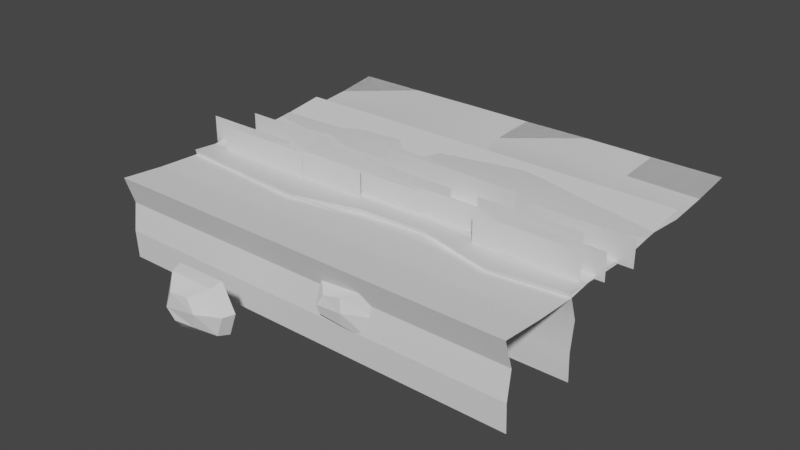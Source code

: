 # Source: Overworld.blend  (saved by Blender 3.4.6; exported with 4.5.12 LTS)
import bpy
from mathutils import Matrix  # noqa: F401  (used for matrix-valued properties, if any)

bpy.ops.wm.read_factory_settings(use_empty=True)
scene = bpy.context.scene
scene.name = 'Scene'

# ---- collections
col_collection = bpy.data.collections.new('Collection'); scene.collection.children.link(col_collection)

# ---- materials (node trees are filled in below, after node groups)
mat_ground = bpy.data.materials.new('Ground')
mat_ground.alpha_threshold = 0.0
mat_ground.use_transparent_shadow = False
mat_ground.roughness = 0.5
mat_ground.line_color = (0.0, 0.0, 0.0, 1.0)
mat_gras = bpy.data.materials.new('Gras')
mat_gras.use_transparent_shadow = False
mat_ground_001 = bpy.data.materials.new('Ground.001')
mat_ground_001.alpha_threshold = 0.0
mat_ground_001.use_transparent_shadow = False
mat_ground_001.roughness = 0.5
mat_ground_001.line_color = (0.0, 0.0, 0.0, 1.0)
mat_gras_001 = bpy.data.materials.new('Gras.001')
mat_gras_001.use_transparent_shadow = False

# ---- node groups
ng_auto_smooth = bpy.data.node_groups.new('Auto Smooth', 'GeometryNodeTree')
_s = ng_auto_smooth.interface.new_socket(name='Geometry', in_out='OUTPUT', socket_type='NodeSocketGeometry')
_s = ng_auto_smooth.interface.new_socket(name='Geometry', in_out='INPUT', socket_type='NodeSocketGeometry')
_s = ng_auto_smooth.interface.new_socket(name='Angle', in_out='INPUT', socket_type='NodeSocketFloat')
_s.subtype = 'ANGLE'
_s.min_value = 0.0
_s.max_value = 3.142
ng_auto_smooth.is_modifier = True
_N = ng_auto_smooth.nodes; _L = ng_auto_smooth.links
n0 = _N.new('NodeGroupOutput'); n0.name = 'Group Output'; n0.location = (480, -100)
n1 = _N.new('NodeGroupInput'); n1.name = 'Group Input'; n1.location = (-420, -300)
n2 = _N.new('NodeGroupInput'); n2.name = 'Group Input.001'; n2.location = (-60, -100)
n3 = _N.new('GeometryNodeSetShadeSmooth'); n3.name = 'Set Shade Smooth'; n3.location = (120, -100)
n3.domain = 'EDGE'
n4 = _N.new('GeometryNodeSetShadeSmooth'); n4.name = 'Set Shade Smooth.001'; n4.location = (300, -100)
n5 = _N.new('GeometryNodeInputMeshEdgeAngle'); n5.name = 'Edge Angle'; n5.location = (-420, -220)
n6 = _N.new('GeometryNodeInputEdgeSmooth'); n6.name = 'Is Edge Smooth'; n6.location = (-60, -160)
n7 = _N.new('GeometryNodeInputShadeSmooth'); n7.name = 'Is Face Smooth'; n7.location = (-240, -340)
n8 = _N.new('FunctionNodeBooleanMath'); n8.name = 'Boolean Math'; n8.location = (-60, -220)
n9 = _N.new('FunctionNodeCompare'); n9.name = 'Compare'; n9.location = (-240, -180)
n9.operation = 'LESS_EQUAL'
_L.new(n5.outputs[0], n9.inputs[0])
_L.new(n4.outputs[0], n0.inputs[0])
_L.new(n1.outputs[1], n9.inputs[1])
_L.new(n9.outputs[0], n8.inputs[0])
_L.new(n7.outputs[0], n8.inputs[1])
_L.new(n2.outputs[0], n3.inputs[0])
_L.new(n6.outputs[0], n3.inputs[1])
_L.new(n3.outputs[0], n4.inputs[0])
_L.new(n8.outputs[0], n3.inputs[2])
n0.is_active_output = True

# ---- material node trees
mat_ground.use_nodes = True; mat_ground.node_tree.nodes.clear()
_N = mat_ground.node_tree.nodes; _L = mat_ground.node_tree.links
n0 = _N.new('ShaderNodeOutputMaterial'); n0.name = 'Material Output'; n0.location = (300, 300)
n1 = _N.new('ShaderNodeBsdfPrincipled'); n1.name = 'Principled BSDF'; n1.location = (10, 300)
n1.distribution = 'GGX'
n1.subsurface_method = 'RANDOM_WALK_SKIN'
n1.inputs[3].default_value = 1.45
n1.inputs[27].default_value = (0.0, 0.0, 0.0, 1.0)
n1.inputs[28].default_value = 1.0
_L.new(n1.outputs[0], n0.inputs[0])
n0.is_active_output = True
mat_gras.use_nodes = True; mat_gras.node_tree.nodes.clear()
_N = mat_gras.node_tree.nodes; _L = mat_gras.node_tree.links
n0 = _N.new('ShaderNodeBsdfPrincipled'); n0.name = 'Principled BSDF'; n0.location = (10, 300)
n0.distribution = 'GGX'
n0.subsurface_method = 'RANDOM_WALK_SKIN'
n0.inputs[3].default_value = 1.45
n0.inputs[27].default_value = (0.0, 0.0, 0.0, 1.0)
n0.inputs[28].default_value = 1.0
n1 = _N.new('ShaderNodeOutputMaterial'); n1.name = 'Material Output'; n1.location = (300, 300)
_L.new(n0.outputs[0], n1.inputs[0])
n1.is_active_output = True
mat_ground_001.use_nodes = True; mat_ground_001.node_tree.nodes.clear()
_N = mat_ground_001.node_tree.nodes; _L = mat_ground_001.node_tree.links
n0 = _N.new('ShaderNodeOutputMaterial'); n0.name = 'Material Output'; n0.location = (300, 300)
n1 = _N.new('ShaderNodeBsdfPrincipled'); n1.name = 'Principled BSDF'; n1.location = (10, 300)
n1.distribution = 'GGX'
n1.subsurface_method = 'RANDOM_WALK_SKIN'
n1.inputs[3].default_value = 1.45
n1.inputs[27].default_value = (0.0, 0.0, 0.0, 1.0)
n1.inputs[28].default_value = 1.0
_L.new(n1.outputs[0], n0.inputs[0])
n0.is_active_output = True
mat_gras_001.use_nodes = True; mat_gras_001.node_tree.nodes.clear()
_N = mat_gras_001.node_tree.nodes; _L = mat_gras_001.node_tree.links
n0 = _N.new('ShaderNodeBsdfPrincipled'); n0.name = 'Principled BSDF'; n0.location = (10, 300)
n0.distribution = 'GGX'
n0.subsurface_method = 'RANDOM_WALK_SKIN'
n0.inputs[3].default_value = 1.45
n0.inputs[27].default_value = (0.0, 0.0, 0.0, 1.0)
n0.inputs[28].default_value = 1.0
n1 = _N.new('ShaderNodeOutputMaterial'); n1.name = 'Material Output'; n1.location = (300, 300)
_L.new(n0.outputs[0], n1.inputs[0])
n1.is_active_output = True

# ---- world
world_world = bpy.data.worlds.new('World'); scene.world = world_world
world_world.use_nodes = True; world_world.node_tree.nodes.clear()
_N = world_world.node_tree.nodes; _L = world_world.node_tree.links
n0 = _N.new('ShaderNodeOutputWorld'); n0.name = 'World Output'; n0.location = (300, 300)
n1 = _N.new('ShaderNodeBackground'); n1.name = 'Background'; n1.location = (10, 300)
n1.inputs[0].default_value = (0.05088, 0.05088, 0.05088, 1.0)
_L.new(n1.outputs[0], n0.inputs[0])
n0.is_active_output = True
world_world.color = (0.05088, 0.05088, 0.05088)
world_world.use_sun_shadow = False
world_world.sun_shadow_jitter_overblur = 0.0

# ---- meshes
me_worldbase = bpy.data.meshes.new('WorldBase')
me_worldbase.from_pydata([(-2.5, 0.0, 0.9388), (-2.5, -1.0, 1.0), (-2.5, -0.5, 0.9595), (-2.5, 1.0, 0.9532), (2.5, -0.9367, 0.3333), (2.5, -1.0, 1.0), (2.5, -0.8904, 0.6667), (2.5, 1.0, 0.9532), (-2.5, -0.9199, 0.0), (-2.5, -0.8904, 0.6667), (-2.5, -0.9367, 0.3333), (2.5, -0.9199, 0.0), (-2.5, 0.5, 1.0), (2.5, 0.5, 1.0), (2.5, 0.0, 0.9388), (2.5, -0.5, 0.9595), (-2.5, 2.0, 1.063), (2.5, 2.0, 1.063), (-2.5, 1.5, 0.9957), (2.5, 1.5, 0.9957)], [], [(4, 6, 9, 10), (7, 3, 12, 13), (11, 4, 10, 8), (6, 5, 1, 9), (15, 2, 1, 5), (13, 12, 0, 14), (14, 0, 2, 15), (18, 19, 17, 16), (3, 7, 19, 18)])
_uv = me_worldbase.uv_layers.new(name='UVMap')
_uv.uv.foreach_set('vector', [0.5417, 0.75, 0.5833, 0.75, 0.5833, 1.0, 0.5417, 1.0, 0.625, 0.5, 0.875, 0.5, 0.875, 0.5625, 0.625, 0.5625, 0.5, 0.75, 0.5417, 0.75, 0.5417, 1.0, 0.5, 1.0, 0.5833, 0.75, 0.625, 0.75, 0.625, 1.0, 0.5833, 1.0, 0.625, 0.6875, 0.875, 0.6875, 0.875, 0.75, 0.625, 0.75, 0.625, 0.5625, 0.875, 0.5625, 0.875, 0.625, 0.625, 0.625, 0.625, 0.625, 0.875, 0.625, 0.875, 0.6875, 0.625, 0.6875, 0.875, 0.5, 0.625, 0.5, 0.625, 0.5, 0.875, 0.5, 0.875, 0.5, 0.625, 0.5, 0.625, 0.5, 0.875, 0.5])
me_worldbase.update()
me_world1 = bpy.data.meshes.new('World1')
me_world1.from_pydata([(-2.5, 1.0, 0.9388), (-2.5, 0.0, 1.0), (-2.5, 0.5, 0.9595), (-2.5, 2.0, 0.9532), (2.5, 0.06329, 0.3333), (2.5, 0.0, 1.0), (2.5, 0.1096, 0.6667), (2.5, 2.0, 0.9532), (-2.5, 0.08012, 0.0), (-2.5, 0.1096, 0.6667), (-2.5, 0.06329, 0.3333), (2.5, 0.08012, 0.0), (-2.5, 1.5, 1.0), (2.5, 1.5, 1.0), (2.5, 1.0, 0.9388), (2.5, 0.5, 0.9595), (-1.667, 1.5, 1.005), (-0.877, 1.396, 1.005), (-0.0304, 1.418, 1.003), (0.774, 1.406, 1.0), (1.649, 1.493, 1.0), (-1.667, 2.0, 0.9745), (-0.8606, 1.972, 1.036), (-0.02603, 1.99, 0.9745), (0.7677, 1.974, 0.9532), (1.641, 1.99, 0.9532), (1.649, 0.05837, 0.6667), (0.7784, 0.1841, 0.6667), (-0.001902, 0.1095, 0.6667), (-0.8293, -0.04318, 0.6667), (-1.664, 0.07829, 0.6667), (1.628, -0.1039, 1.0), (0.7568, 0.1039, 1.0), (-0.04118, 0.05963, 1.0), (-0.8661, -0.1367, 1.0), (-1.661, -0.06572, 1.0), (1.667, 0.06315, 0.3333), (0.8138, 0.08982, 0.3333), (0.0, 0.06329, 0.3333), (-0.8319, 0.009727, 0.3333), (-1.667, 0.06326, 0.3333), (1.667, 0.08012, 0.0), (0.8333, 0.08012, 0.0), (0.0, 0.08012, 0.0), (-0.8333, 0.08012, 0.0), (-1.667, 0.08012, 0.0), (-1.667, 1.044, 0.9388), (-0.8745, 1.068, 0.9416), (-0.04132, 1.07, 0.9388), (0.8004, 1.095, 0.9388), (1.651, 1.102, 0.9388), (-1.666, 0.537, 0.9595), (-0.8689, 0.4677, 0.9595), (-0.03827, 0.5706, 0.9595), (0.7982, 0.5748, 0.9595), (1.64, 0.4212, 0.9595), (1.238, 0.2364, 0.9762), (2.446, 0.2364, 0.9762), (1.238, 0.2364, 1.296), (2.446, 0.2364, 1.296), (-0.4906, 0.5801, 0.9564), (0.717, 0.5799, 0.9564), (-0.4906, 0.5801, 1.276), (0.7172, 0.58, 1.276), (-1.448, 0.2889, 0.9748), (-0.2397, 0.2889, 0.9748), (-1.448, 0.2889, 1.295), (-0.2397, 0.2889, 1.295), (-2.29, 0.7541, 0.9512), (-1.082, 0.7541, 0.9512), (-2.29, 0.7541, 1.271), (-1.082, 0.7541, 1.271), (-2.5, 3.0, 1.063), (2.5, 3.0, 1.063), (-1.667, 3.0, 1.063), (-0.8333, 3.0, 1.066), (-0.002122, 2.999, 1.063), (0.8181, 2.994, 1.063), (1.665, 2.999, 1.063), (-0.8333, 2.5, 1.077), (-1.667, 2.5, 1.001), (1.649, 2.493, 0.9957), (0.7855, 2.481, 0.9957), (-0.0172, 2.493, 1.001), (2.5, 2.5, 0.9957), (-2.5, 2.5, 0.9957), (0.364, 0.4086, 0.9564), (1.572, 0.4085, 0.9564), (0.364, 0.4086, 1.276), (1.572, 0.4086, 1.276)], [], [(40, 30, 9, 10), (21, 3, 12, 16), (45, 40, 10, 8), (30, 35, 1, 9), (51, 2, 1, 35), (16, 12, 0, 46), (46, 0, 2, 51), (14, 50, 55, 15), (50, 49, 54, 55), (49, 48, 53, 54), (48, 47, 52, 53), (47, 46, 51, 52), (13, 20, 50, 14), (20, 19, 49, 50), (19, 18, 48, 49), (18, 17, 47, 48), (17, 16, 46, 47), (15, 55, 31, 5), (55, 54, 32, 31), (54, 53, 33, 32), (53, 52, 34, 33), (52, 51, 35, 34), (6, 5, 31, 26), (26, 31, 32, 27), (27, 32, 33, 28), (28, 33, 34, 29), (29, 34, 35, 30), (11, 4, 36, 41), (41, 36, 37, 42), (42, 37, 38, 43), (43, 38, 39, 44), (44, 39, 40, 45), (7, 25, 20, 13), (25, 24, 19, 20), (24, 23, 18, 19), (23, 22, 17, 18), (22, 21, 16, 17), (4, 6, 26, 36), (36, 26, 27, 37), (37, 27, 28, 38), (38, 28, 29, 39), (39, 29, 30, 40), (56, 57, 59, 58), (60, 61, 63, 62), (64, 65, 67, 66), (68, 69, 71, 70), (80, 79, 75, 74), (82, 81, 78, 77), (79, 83, 76, 75), (81, 84, 73, 78), (85, 80, 74, 72), (83, 82, 77, 76), (23, 24, 82, 83), (3, 21, 80, 85), (25, 7, 84, 81), (22, 23, 83, 79), (24, 25, 81, 82), (21, 22, 79, 80), (86, 87, 89, 88)])
me_world1.polygons.foreach_set('use_smooth', [True] * 59)
me_world1.polygons.foreach_set('material_index', [0, 0, 0, 0, 0, 0, 0, 0, 0, 0, 0, 0, 0, 0, 0, 0, 0, 0, 0, 0, 0, 0, 0, 0, 0, 0, 0, 0, 0, 0, 0, 0, 0, 0, 0, 0, 0, 0, 0, 0, 0, 0, 1, 1, 1, 1, 0, 0, 0, 0, 0, 0, 0, 0, 0, 0, 0, 0, 1])
_k = set([(1, 35), (5, 31), (31, 32), (32, 33), (33, 34), (34, 35)])
me_world1.attributes.new('sharp_edge', 'BOOLEAN', 'EDGE').data.foreach_set('value', [ (min(e.vertices), max(e.vertices)) in _k for e in me_world1.edges])
_uv = me_world1.uv_layers.new(name='UVMap')
_uv.uv.foreach_set('vector', [0.1667, 0.1491, 0.1672, 0.3333, 0.0, 0.34, 0.0, 0.15, 0.1667, 0.8406, 0.0, 0.8406, 0.0, 0.7526, 0.1667, 0.7526, 0.1667, 0.0, 0.1667, 0.1491, 0.0, 0.15, 0.0, 0.0, 0.1672, 0.3333, 0.1679, 0.5, 0.0, 0.5, 0.0, 0.34, 0.1668, 0.6012, 0.0, 0.6012, 0.0, 0.5, 0.1679, 0.5, 0.1667, 0.7526, 0.0, 0.7526, 0.0, 0.6893, 0.1667, 0.6893, 0.1667, 0.6893, 0.0, 0.6893, 0.0, 0.6012, 0.1668, 0.6012, 1.0, 0.6893, 0.8301, 0.6893, 0.828, 0.6012, 1.0, 0.6012, 0.8301, 0.6893, 0.6601, 0.6893, 0.6596, 0.6012, 0.828, 0.6012, 0.6601, 0.6893, 0.4917, 0.6893, 0.4923, 0.6012, 0.6596, 0.6012, 0.4917, 0.6893, 0.3251, 0.6893, 0.3262, 0.6012, 0.4923, 0.6012, 0.3251, 0.6893, 0.1667, 0.6893, 0.1668, 0.6012, 0.3262, 0.6012, 1.0, 0.7526, 0.8299, 0.7526, 0.8301, 0.6893, 1.0, 0.6893, 0.8299, 0.7526, 0.6548, 0.7526, 0.6601, 0.6893, 0.8301, 0.6893, 0.6548, 0.7526, 0.4939, 0.7526, 0.4917, 0.6893, 0.6601, 0.6893, 0.4939, 0.7526, 0.3246, 0.7526, 0.3251, 0.6893, 0.4917, 0.6893, 0.3246, 0.7526, 0.1667, 0.7526, 0.1667, 0.6893, 0.3251, 0.6893, 1.0, 0.6012, 0.828, 0.6012, 0.8256, 0.5, 1.0, 0.5, 0.828, 0.6012, 0.6596, 0.6012, 0.6514, 0.5, 0.8256, 0.5, 0.6596, 0.6012, 0.4923, 0.6012, 0.4918, 0.5, 0.6514, 0.5, 0.4923, 0.6012, 0.3262, 0.6012, 0.3268, 0.5, 0.4918, 0.5, 0.3262, 0.6012, 0.1668, 0.6012, 0.1679, 0.5, 0.3268, 0.5, 1.0, 0.34, 1.0, 0.5, 0.8256, 0.5, 0.8298, 0.3333, 0.8298, 0.3333, 0.8256, 0.5, 0.6514, 0.5, 0.6557, 0.3333, 0.6557, 0.3333, 0.6514, 0.5, 0.4918, 0.5, 0.4996, 0.3333, 0.4996, 0.3333, 0.4918, 0.5, 0.3268, 0.5, 0.3341, 0.3333, 0.3341, 0.3333, 0.3268, 0.5, 0.1679, 0.5, 0.1672, 0.3333, 1.0, 0.0, 1.0, 0.15, 0.8333, 0.1491, 0.8333, 0.0, 0.8333, 0.0, 0.8333, 0.1491, 0.6628, 0.1491, 0.6667, 0.0, 0.6667, 0.0, 0.6628, 0.1491, 0.5, 0.1491, 0.5, 0.0, 0.5, 0.0, 0.5, 0.1491, 0.3336, 0.1491, 0.3333, 0.0, 0.3333, 0.0, 0.3336, 0.1491, 0.1667, 0.1491, 0.1667, 0.0, 1.0, 0.8406, 0.8281, 0.8389, 0.8299, 0.7526, 1.0, 0.7526, 0.8281, 0.8389, 0.6535, 0.8364, 0.6548, 0.7526, 0.8299, 0.7526, 0.6535, 0.8364, 0.4948, 0.8389, 0.4939, 0.7526, 0.6548, 0.7526, 0.4948, 0.8389, 0.3279, 0.8362, 0.3246, 0.7526, 0.4939, 0.7526, 0.3279, 0.8362, 0.1667, 0.8406, 0.1667, 0.7526, 0.3246, 0.7526, 1.0, 0.15, 1.0, 0.34, 0.8298, 0.3333, 0.8333, 0.1491, 0.8333, 0.1491, 0.8298, 0.3333, 0.6557, 0.3333, 0.6628, 0.1491, 0.6628, 0.1491, 0.6557, 0.3333, 0.4996, 0.3333, 0.5, 0.1491, 0.5, 0.1491, 0.4996, 0.3333, 0.3341, 0.3333, 0.3336, 0.1491, 0.3336, 0.1491, 0.3341, 0.3333, 0.1672, 0.3333, 0.1667, 0.1491, 0.0, 0.0, 1.0, 0.0, 1.0, 0.9648, 0.0, 0.9648, 0.0, 0.0, 1.0, 0.0, 1.0, 0.9648, 0.0, 0.9648, 0.0, 0.0, 1.0, 0.0, 1.0, 0.9648, 0.0, 0.9648, 0.0, 0.0, 1.0, 0.0, 1.0, 0.9648, 0.0, 0.9648, 0.1667, 0.9203, 0.3333, 0.9203, 0.3333, 1.0, 0.1667, 1.0, 0.6571, 0.9173, 0.8299, 0.9192, 0.8329, 0.9999, 0.6636, 0.999, 0.3333, 0.9203, 0.4966, 0.9192, 0.4996, 0.9999, 0.3333, 1.0, 0.8299, 0.9192, 1.0, 0.9203, 1.0, 1.0, 0.8329, 0.9999, 0.0, 0.9203, 0.1667, 0.9203, 0.1667, 1.0, 0.0, 1.0, 0.4966, 0.9192, 0.6571, 0.9173, 0.6636, 0.999, 0.4996, 0.9999, 0.4948, 0.8389, 0.6535, 0.8364, 0.6571, 0.9173, 0.4966, 0.9192, 0.0, 0.8406, 0.1667, 0.8406, 0.1667, 0.9203, 0.0, 0.9203, 0.8281, 0.8389, 1.0, 0.8406, 1.0, 0.9203, 0.8299, 0.9192, 0.3279, 0.8362, 0.4948, 0.8389, 0.4966, 0.9192, 0.3333, 0.9203, 0.6535, 0.8364, 0.8281, 0.8389, 0.8299, 0.9192, 0.6571, 0.9173, 0.1667, 0.8406, 0.3279, 0.8362, 0.3333, 0.9203, 0.1667, 0.9203, 0.0, 0.0, 1.0, 0.0, 1.0, 0.9648, 0.0, 0.9648])
me_world1.materials.append(mat_ground)
me_world1.materials.append(mat_gras)
me_world1.update()
me_rock1 = bpy.data.meshes.new('Rock1')
me_rock1.from_pydata([(-0.3077, 0.002673, -0.2473), (-0.2853, 0.002673, 0.2212), (0.3563, 0.002673, -0.281), (0.343, 0.002673, 0.3037), (-0.1979, -0.133, -0.109), (-0.15, -0.1305, 0.1119), (0.06268, -0.1282, 0.1594), (0.03552, -0.1177, -0.1442), (-0.2229, -0.1528, -0.009166), (0.08537, -0.1467, 0.00636), (-0.3282, 0.002673, -0.01306), (0.4156, 0.002673, 0.008753), (-0.3379, 0.1322, -0.2691), (-0.3135, 0.1322, 0.2409), (0.3851, 0.1322, -0.3058), (0.3706, 0.1322, 0.3308), (-0.3602, 0.1322, -0.01411), (0.4496, 0.1322, 0.009643)], [], [(9, 6, 5, 8), (8, 5, 1, 10), (9, 7, 2, 11), (7, 4, 0, 2), (5, 6, 3, 1), (6, 9, 11, 3), (4, 8, 10, 0), (7, 9, 8, 4), (1, 3, 15, 13), (11, 2, 14, 17), (0, 10, 16, 12), (2, 0, 12, 14), (3, 11, 17, 15), (10, 1, 13, 16)])
_uv = me_rock1.uv_layers.new(name='UVMap')
_uv.uv.foreach_set('vector', [0.5001, 0.7626, 0.6093, 0.7627, 0.6018, 0.9872, 0.5, 0.9874, 0.5, 0.9874, 0.6018, 0.9872, 0.625, 1.0, 0.5, 1.0, 0.5001, 0.7626, 0.391, 0.7624, 0.375, 0.75, 0.5, 0.75, 0.391, 0.7624, 0.3983, 0.9877, 0.375, 1.0, 0.375, 0.75, 0.6018, 0.9872, 0.6093, 0.7627, 0.625, 0.75, 0.625, 1.0, 0.6093, 0.7627, 0.5001, 0.7626, 0.5, 0.75, 0.625, 0.75, 0.3983, 0.9877, 0.5, 0.9874, 0.5, 1.0, 0.375, 1.0, 0.391, 0.7624, 0.5001, 0.7626, 0.5, 0.9874, 0.3983, 0.9877, 0.625, 1.0, 0.625, 0.75, 0.625, 0.75, 0.625, 1.0, 0.5, 0.75, 0.375, 0.75, 0.375, 0.75, 0.5, 0.75, 0.375, 1.0, 0.5, 1.0, 0.5, 1.0, 0.375, 1.0, 0.375, 0.75, 0.375, 1.0, 0.375, 1.0, 0.375, 0.75, 0.625, 0.75, 0.5, 0.75, 0.5, 0.75, 0.625, 0.75, 0.5, 1.0, 0.625, 1.0, 0.625, 1.0, 0.5, 1.0])
me_rock1.update()
me_rock2 = bpy.data.meshes.new('Rock2')
me_rock2.from_pydata([(-0.2082, 0.002673, -0.3317), (-0.2786, 0.002673, 0.2771), (0.3151, 0.002673, -0.2275), (0.2625, 0.002673, 0.2788), (-0.1219, -0.1449, -0.1549), (-0.1437, -0.1524, 0.1546), (0.08466, -0.138, 0.1779), (0.1095, -0.1132, -0.156), (-0.2186, -0.1566, -0.03293), (0.1712, -0.1491, 0.02587), (-0.3205, 0.002673, -0.01281), (0.4074, 0.002673, 0.008539), (-0.2456, 0.1322, -0.3588), (-0.3135, 0.1322, 0.3016), (0.3508, 0.1322, -0.2583), (0.2967, 0.1322, 0.3123), (-0.3602, 0.1322, -0.01411), (0.4496, 0.1322, 0.009643)], [], [(9, 6, 5, 8), (8, 5, 1, 10), (9, 7, 2, 11), (7, 4, 0, 2), (5, 6, 3, 1), (6, 9, 11, 3), (4, 8, 10, 0), (7, 9, 8, 4), (1, 3, 15, 13), (11, 2, 14, 17), (0, 10, 16, 12), (2, 0, 12, 14), (3, 11, 17, 15), (10, 1, 13, 16)])
_uv = me_rock2.uv_layers.new(name='UVMap')
_uv.uv.foreach_set('vector', [0.5001, 0.7626, 0.6093, 0.7627, 0.6018, 0.9872, 0.5, 0.9874, 0.5, 0.9874, 0.6018, 0.9872, 0.625, 1.0, 0.5, 1.0, 0.5001, 0.7626, 0.391, 0.7624, 0.375, 0.75, 0.5, 0.75, 0.391, 0.7624, 0.3983, 0.9877, 0.375, 1.0, 0.375, 0.75, 0.6018, 0.9872, 0.6093, 0.7627, 0.625, 0.75, 0.625, 1.0, 0.6093, 0.7627, 0.5001, 0.7626, 0.5, 0.75, 0.625, 0.75, 0.3983, 0.9877, 0.5, 0.9874, 0.5, 1.0, 0.375, 1.0, 0.391, 0.7624, 0.5001, 0.7626, 0.5, 0.9874, 0.3983, 0.9877, 0.625, 1.0, 0.625, 0.75, 0.625, 0.75, 0.625, 1.0, 0.5, 0.75, 0.375, 0.75, 0.375, 0.75, 0.5, 0.75, 0.375, 1.0, 0.5, 1.0, 0.5, 1.0, 0.375, 1.0, 0.375, 0.75, 0.375, 1.0, 0.375, 1.0, 0.375, 0.75, 0.625, 0.75, 0.5, 0.75, 0.5, 0.75, 0.625, 0.75, 0.5, 1.0, 0.625, 1.0, 0.625, 1.0, 0.5, 1.0])
me_rock2.update()
me_world2 = bpy.data.meshes.new('World2')
me_world2.from_pydata([(-2.5, 1.0, 0.9388), (-2.5, 0.0, 1.0), (-2.5, 0.5, 0.9595), (-2.5, 2.0, 0.9532), (2.5, 0.06329, 0.3333), (2.5, 0.0, 1.0), (2.5, 0.1096, 0.6667), (2.5, 2.0, 0.9532), (-2.5, 0.08012, 0.0), (-2.5, 0.1096, 0.6667), (-2.5, 0.06329, 0.3333), (2.5, 0.08012, 0.0), (-2.5, 1.5, 1.0), (2.5, 1.5, 1.0), (2.5, 1.0, 0.9388), (2.5, 0.5, 0.9595), (-2.5, 3.0, 1.063), (2.5, 3.0, 1.063), (-2.5, 2.5, 0.9957), (2.5, 2.5, 0.9957), (-1.667, 1.585, 1.0), (-0.8333, 1.769, 1.0), (-0.03978, 1.638, 1.027), (0.7546, 1.671, 1.059), (1.624, 1.554, 1.029), (-1.667, 2.048, 0.9532), (-0.8333, 2.183, 0.9532), (-0.03467, 2.075, 0.975), (0.766, 2.116, 1.001), (1.627, 2.03, 0.9781), (1.652, 0.1488, 0.6462), (0.7768, 0.1914, 0.5985), (-0.07427, 0.0563, 0.6091), (-0.8567, 0.02657, 0.6553), (-1.669, 0.08595, 0.6667), (1.649, 0.04786, 0.9758), (0.7654, 0.09197, 0.9181), (-0.08911, -0.06412, 0.9321), (-0.8618, -0.09841, 0.986), (-1.669, -0.02865, 1.0), (1.659, 0.08492, 0.3225), (0.8007, 0.1217, 0.2899), (-0.04384, 0.03031, 0.2991), (-0.8445, 0.01366, 0.3286), (-1.668, 0.05036, 0.3333), (1.665, 0.08419, -0.001777), (0.8223, 0.1076, -0.01696), (-0.01264, 0.06866, -0.009956), (-0.835, 0.06298, -9.562e-05), (-1.667, 0.07772, 0.0), (-1.667, 1.045, 0.9388), (-0.8349, 1.161, 0.9388), (-0.03358, 1.075, 0.9471), (0.7628, 1.15, 0.9698), (1.639, 1.034, 0.9526), (-1.668, 0.4811, 0.9595), (-0.8525, 0.4605, 0.9504), (-0.0636, 0.4565, 0.9081), (0.7683, 0.6184, 0.9228), (1.649, 0.5321, 0.9446), (-1.667, 3.0, 1.063), (-0.8333, 3.0, 1.063), (-8.244e-05, 3.0, 1.063), (0.8249, 3.0, 1.068), (1.666, 3.0, 1.063), (1.646, 2.5, 1.007), (0.7899, 2.526, 1.022), (-0.01734, 2.501, 1.005), (-0.8333, 2.542, 0.9957), (-1.667, 2.5, 0.9957), (-2.271, 0.275, 0.9512), (-1.063, 0.275, 0.9512), (-2.271, 0.275, 1.271), (-1.063, 0.275, 1.271), (-1.509, 0.59, 0.9167), (-0.3014, 0.59, 0.9167), (-1.509, 0.59, 1.237), (-0.3014, 0.59, 1.237), (-0.7414, 0.3734, 0.9177), (0.4664, 0.3734, 0.9177), (-0.7414, 0.3734, 1.238), (0.4664, 0.3734, 1.238), (0.033, 0.9641, 0.935), (1.241, 0.9641, 0.935), (0.033, 0.9641, 1.255), (1.241, 0.9641, 1.255), (1.129, 0.4063, 0.9512), (2.337, 0.4063, 0.9512), (1.129, 0.4063, 1.271), (2.337, 0.4063, 1.271), (1.464, 0.8132, 0.9512), (2.672, 0.8132, 0.9512), (1.464, 0.8132, 1.271), (2.672, 0.8132, 1.271)], [], [(44, 34, 9, 10), (25, 3, 12, 20), (49, 44, 10, 8), (34, 39, 1, 9), (55, 2, 1, 39), (20, 12, 0, 50), (50, 0, 2, 55), (65, 19, 17, 64), (29, 7, 19, 65), (3, 25, 69, 18), (25, 26, 68, 69), (26, 27, 67, 68), (27, 28, 66, 67), (28, 29, 65, 66), (18, 69, 60, 16), (69, 68, 61, 60), (68, 67, 62, 61), (67, 66, 63, 62), (66, 65, 64, 63), (14, 54, 59, 15), (54, 53, 58, 59), (53, 52, 57, 58), (52, 51, 56, 57), (51, 50, 55, 56), (13, 24, 54, 14), (24, 23, 53, 54), (23, 22, 52, 53), (22, 21, 51, 52), (21, 20, 50, 51), (15, 59, 35, 5), (59, 58, 36, 35), (58, 57, 37, 36), (57, 56, 38, 37), (56, 55, 39, 38), (6, 5, 35, 30), (30, 35, 36, 31), (31, 36, 37, 32), (32, 37, 38, 33), (33, 38, 39, 34), (11, 4, 40, 45), (45, 40, 41, 46), (46, 41, 42, 47), (47, 42, 43, 48), (48, 43, 44, 49), (7, 29, 24, 13), (29, 28, 23, 24), (28, 27, 22, 23), (27, 26, 21, 22), (26, 25, 20, 21), (4, 6, 30, 40), (40, 30, 31, 41), (41, 31, 32, 42), (42, 32, 33, 43), (43, 33, 34, 44), (70, 71, 73, 72), (74, 75, 77, 76), (78, 79, 81, 80), (82, 83, 85, 84), (86, 87, 89, 88), (90, 91, 93, 92)])
me_world2.polygons.foreach_set('use_smooth', [True] * 60)
me_world2.polygons.foreach_set('material_index', [0, 0, 0, 0, 0, 0, 0, 0, 0, 0, 0, 0, 0, 0, 0, 0, 0, 0, 0, 0, 0, 0, 0, 0, 0, 0, 0, 0, 0, 0, 0, 0, 0, 0, 0, 0, 0, 0, 0, 0, 0, 0, 0, 0, 0, 0, 0, 0, 0, 0, 0, 0, 0, 0, 1, 1, 1, 1, 1, 1])
_uv = me_world2.uv_layers.new(name='UVMap')
_uv.uv.foreach_set('vector', [0.1664, 0.1479, 0.1662, 0.335, 0.0, 0.34, 0.0, 0.15, 0.1667, 0.8464, 0.0, 0.8386, 0.0, 0.7579, 0.1667, 0.7716, 0.1666, -2.328e-10, 0.1664, 0.1479, 0.0, 0.15, 0.0, -2.328e-10, 0.1662, 0.335, 0.1661, 0.5, 0.0, 0.5, 0.0, 0.34, 0.1663, 0.5935, 0.0, 0.5966, 0.0, 0.5, 0.1661, 0.5, 0.1667, 0.7716, 0.0, 0.7579, 0.0, 0.6773, 0.1666, 0.6845, 0.1666, 0.6845, 0.0, 0.6773, 0.0, 0.5966, 0.1663, 0.5935, 0.8293, 0.9194, 1.0, 0.9193, 1.0, 1.0, 0.8333, 1.0, 0.8254, 0.8435, 1.0, 0.8386, 1.0, 0.9193, 0.8293, 0.9194, 0.0, 0.8386, 0.1667, 0.8464, 0.1667, 0.9194, 0.0, 0.9193, 0.1667, 0.8464, 0.3333, 0.8682, 0.3333, 0.926, 0.1667, 0.9194, 0.3333, 0.8682, 0.4931, 0.8507, 0.4965, 0.9194, 0.3333, 0.926, 0.4931, 0.8507, 0.6532, 0.8574, 0.658, 0.9236, 0.4965, 0.9194, 0.6532, 0.8574, 0.8254, 0.8435, 0.8293, 0.9194, 0.658, 0.9236, 0.0, 0.9193, 0.1667, 0.9194, 0.1667, 1.0, 0.0, 1.0, 0.1667, 0.9194, 0.3333, 0.926, 0.3333, 1.0, 0.1667, 1.0, 0.3333, 0.926, 0.4965, 0.9194, 0.5, 1.0, 0.3333, 1.0, 0.4965, 0.9194, 0.658, 0.9236, 0.665, 1.0, 0.5, 1.0, 0.658, 0.9236, 0.8293, 0.9194, 0.8333, 1.0, 0.665, 1.0, 1.0, 0.6773, 0.8277, 0.6828, 0.8299, 0.6017, 1.0, 0.5966, 0.8277, 0.6828, 0.6526, 0.7015, 0.6537, 0.6157, 0.8299, 0.6017, 0.6526, 0.7015, 0.4933, 0.6893, 0.4873, 0.5895, 0.6537, 0.6157, 0.4933, 0.6893, 0.333, 0.7032, 0.3295, 0.5902, 0.4873, 0.5895, 0.333, 0.7032, 0.1666, 0.6845, 0.1663, 0.5935, 0.3295, 0.5902, 1.0, 0.7579, 0.8248, 0.7666, 0.8277, 0.6828, 1.0, 0.6773, 0.8248, 0.7666, 0.6509, 0.7855, 0.6526, 0.7015, 0.8277, 0.6828, 0.6509, 0.7855, 0.492, 0.7802, 0.4933, 0.6893, 0.6526, 0.7015, 0.492, 0.7802, 0.3333, 0.8014, 0.333, 0.7032, 0.4933, 0.6893, 0.3333, 0.8014, 0.1667, 0.7716, 0.1666, 0.6845, 0.333, 0.7032, 1.0, 0.5966, 0.8299, 0.6017, 0.8299, 0.5, 1.0, 0.5, 0.8299, 0.6017, 0.6537, 0.6157, 0.6531, 0.5, 0.8299, 0.5, 0.6537, 0.6157, 0.4873, 0.5895, 0.4822, 0.5, 0.6531, 0.5, 0.4873, 0.5895, 0.3295, 0.5902, 0.3276, 0.5, 0.4822, 0.5, 0.3295, 0.5902, 0.1663, 0.5935, 0.1661, 0.5, 0.3276, 0.5, 1.0, 0.34, 1.0, 0.5, 0.8299, 0.5, 0.8305, 0.335, 0.8305, 0.335, 0.8299, 0.5, 0.6531, 0.5, 0.6554, 0.335, 0.6554, 0.335, 0.6531, 0.5, 0.4822, 0.5, 0.4851, 0.335, 0.4851, 0.335, 0.4822, 0.5, 0.3276, 0.5, 0.3287, 0.335, 0.3287, 0.335, 0.3276, 0.5, 0.1661, 0.5, 0.1662, 0.335, 1.0, -2.328e-10, 1.0, 0.15, 0.8318, 0.1479, 0.8331, -2.328e-10, 0.8331, -2.328e-10, 0.8318, 0.1479, 0.6601, 0.1479, 0.6645, -2.328e-10, 0.6645, -2.328e-10, 0.6601, 0.1479, 0.4912, 0.1479, 0.4975, -2.328e-10, 0.4975, -2.328e-10, 0.4912, 0.1479, 0.3311, 0.1479, 0.333, -2.328e-10, 0.333, -2.328e-10, 0.3311, 0.1479, 0.1664, 0.1479, 0.1666, -2.328e-10, 1.0, 0.8386, 0.8254, 0.8435, 0.8248, 0.7666, 1.0, 0.7579, 0.8254, 0.8435, 0.6532, 0.8574, 0.6509, 0.7855, 0.8248, 0.7666, 0.6532, 0.8574, 0.4931, 0.8507, 0.492, 0.7802, 0.6509, 0.7855, 0.4931, 0.8507, 0.3333, 0.8682, 0.3333, 0.8014, 0.492, 0.7802, 0.3333, 0.8682, 0.1667, 0.8464, 0.1667, 0.7716, 0.3333, 0.8014, 1.0, 0.15, 1.0, 0.34, 0.8305, 0.335, 0.8318, 0.1479, 0.8318, 0.1479, 0.8305, 0.335, 0.6554, 0.335, 0.6601, 0.1479, 0.6601, 0.1479, 0.6554, 0.335, 0.4851, 0.335, 0.4912, 0.1479, 0.4912, 0.1479, 0.4851, 0.335, 0.3287, 0.335, 0.3311, 0.1479, 0.3311, 0.1479, 0.3287, 0.335, 0.1662, 0.335, 0.1664, 0.1479, 0.0, 0.0, 1.0, 0.0, 1.0, 0.9648, 0.0, 0.9648, 0.0, 0.0, 1.0, 0.0, 1.0, 0.9648, 0.0, 0.9648, 0.0, 0.0, 1.0, 0.0, 1.0, 0.9648, 0.0, 0.9648, 0.0, 0.0, 1.0, 0.0, 1.0, 0.9648, 0.0, 0.9648, 0.0, 0.0, 1.0, 0.0, 1.0, 0.9648, 0.0, 0.9648, 0.0, 0.0, 1.0, 0.0, 1.0, 0.9648, 0.0, 0.9648])
me_world2.materials.append(mat_ground)
me_world2.materials.append(mat_gras)
me_world2.update()
me_world3 = bpy.data.meshes.new('World3')
me_world3.from_pydata([(-2.5, 1.0, 0.9388), (-2.5, 0.0, 1.0), (-2.5, 0.5, 0.9595), (-2.5, 2.0, 0.9532), (2.5, 0.06329, 0.3333), (2.5, 0.0, 1.0), (2.5, 0.1096, 0.6667), (2.5, 2.0, 0.9532), (-2.5, 0.08012, 0.0), (-2.5, 0.1096, 0.6667), (-2.5, 0.06329, 0.3333), (2.5, 0.08012, 0.0), (-2.5, 1.5, 1.0), (2.5, 1.5, 1.0), (2.5, 1.0, 0.9388), (2.5, 0.5, 0.9595), (-2.5, 3.0, 1.063), (2.5, 3.0, 1.063), (-2.5, 2.5, 0.9957), (2.5, 2.5, 0.9957), (-1.667, 1.62, 1.0), (-0.8333, 1.842, 1.0), (-0.03978, 1.695, 1.027), (0.7546, 1.725, 1.059), (1.624, 1.576, 1.029), (-1.667, 2.057, 0.9532), (-0.8333, 2.208, 0.9532), (-0.03467, 2.089, 0.975), (0.766, 2.138, 1.001), (1.627, 2.036, 0.9781), (1.652, 0.1566, 0.6462), (0.7768, 0.2304, 0.5985), (-0.07427, 0.05771, 0.6091), (-0.8567, 0.01948, 0.6553), (-1.669, 0.07318, 0.6667), (1.649, 0.06955, 0.9758), (0.7654, 0.1592, 0.9181), (-0.08911, -0.04892, 0.9321), (-0.8618, -0.1131, 0.986), (-1.669, -0.04069, 1.0), (1.659, 0.08217, 0.3225), (0.8007, 0.1254, 0.2899), (-0.04384, 0.02274, 0.2991), (-0.8445, 0.002251, 0.3286), (-1.668, 0.04101, 0.3333), (1.665, 0.07579, -0.001777), (0.8223, 0.09171, -0.01696), (-0.01264, 0.05738, -0.009956), (-0.835, 0.05231, -9.562e-05), (-1.667, 0.07387, 0.0), (-1.667, 1.091, 0.9388), (-0.8349, 1.269, 0.9388), (-0.03358, 1.148, 0.9471), (0.7628, 1.211, 0.9698), (1.639, 1.049, 0.9526), (-1.668, 0.4812, 0.9595), (-0.8525, 0.4963, 0.9504), (-0.0636, 0.4843, 0.9081), (0.7683, 0.6969, 0.9228), (1.649, 0.5466, 0.9446), (-1.667, 3.0, 1.063), (-0.8333, 3.0, 1.063), (-8.244e-05, 3.0, 1.063), (0.8249, 3.0, 1.068), (1.666, 3.0, 1.063), (1.646, 2.5, 1.007), (0.7899, 2.527, 1.022), (-0.01734, 2.501, 1.005), (-0.8333, 2.542, 0.9957), (-1.667, 2.5, 0.9957), (-2.579, 0.4062, 0.9512), (-1.371, 0.4206, 0.9512), (-2.579, 0.4063, 1.271), (-1.371, 0.4141, 1.271), (0.0464, 0.6045, 1.271), (-1.161, 0.5966, 1.271), (0.0464, 0.611, 0.9512), (-1.161, 0.5966, 0.9512), (0.05269, 0.3997, 0.9512), (1.261, 0.4141, 0.9512), (0.05269, 0.3997, 1.271), (1.261, 0.4076, 1.271), (2.238, 0.611, 1.271), (1.031, 0.6031, 1.271), (2.238, 0.6175, 0.9512), (1.031, 0.6031, 0.9512), (0.7552, 0.9523, 1.271), (-0.4527, 0.9444, 1.271), (0.7552, 0.9588, 0.9512), (-0.4527, 0.9444, 0.9512), (1.385, 0.4128, 0.9512), (2.593, 0.4272, 0.9512), (1.385, 0.4128, 1.271), (2.593, 0.4207, 1.271)], [], [(44, 34, 9, 10), (25, 3, 12, 20), (49, 44, 10, 8), (34, 39, 1, 9), (55, 2, 1, 39), (20, 12, 0, 50), (50, 0, 2, 55), (65, 19, 17, 64), (29, 7, 19, 65), (3, 25, 69, 18), (25, 26, 68, 69), (26, 27, 67, 68), (27, 28, 66, 67), (28, 29, 65, 66), (18, 69, 60, 16), (69, 68, 61, 60), (68, 67, 62, 61), (67, 66, 63, 62), (66, 65, 64, 63), (14, 54, 59, 15), (54, 53, 58, 59), (53, 52, 57, 58), (52, 51, 56, 57), (51, 50, 55, 56), (13, 24, 54, 14), (24, 23, 53, 54), (23, 22, 52, 53), (22, 21, 51, 52), (21, 20, 50, 51), (15, 59, 35, 5), (59, 58, 36, 35), (58, 57, 37, 36), (57, 56, 38, 37), (56, 55, 39, 38), (6, 5, 35, 30), (30, 35, 36, 31), (31, 36, 37, 32), (32, 37, 38, 33), (33, 38, 39, 34), (11, 4, 40, 45), (45, 40, 41, 46), (46, 41, 42, 47), (47, 42, 43, 48), (48, 43, 44, 49), (7, 29, 24, 13), (29, 28, 23, 24), (28, 27, 22, 23), (27, 26, 21, 22), (26, 25, 20, 21), (4, 6, 30, 40), (40, 30, 31, 41), (41, 31, 32, 42), (42, 32, 33, 43), (43, 33, 34, 44), (70, 71, 73, 72), (77, 76, 74, 75), (78, 79, 81, 80), (85, 84, 82, 83), (89, 88, 86, 87), (90, 91, 93, 92)])
me_world3.polygons.foreach_set('use_smooth', [True] * 60)
me_world3.polygons.foreach_set('material_index', [0, 0, 0, 0, 0, 0, 0, 0, 0, 0, 0, 0, 0, 0, 0, 0, 0, 0, 0, 0, 0, 0, 0, 0, 0, 0, 0, 0, 0, 0, 0, 0, 0, 0, 0, 0, 0, 0, 0, 0, 0, 0, 0, 0, 0, 0, 0, 0, 0, 0, 0, 0, 0, 0, 1, 1, 1, 1, 1, 1])
_uv = me_world3.uv_layers.new(name='UVMap')
_uv.uv.foreach_set('vector', [0.1664, 0.1479, 0.1662, 0.335, 0.0, 0.34, 0.0, 0.15, 0.1667, 0.8464, 0.0, 0.8386, 0.0, 0.7579, 0.1667, 0.7716, 0.1666, -2.328e-10, 0.1664, 0.1479, 0.0, 0.15, 0.0, -2.328e-10, 0.1662, 0.335, 0.1661, 0.5, 0.0, 0.5, 0.0, 0.34, 0.1663, 0.5935, 0.0, 0.5966, 0.0, 0.5, 0.1661, 0.5, 0.1667, 0.7716, 0.0, 0.7579, 0.0, 0.6773, 0.1666, 0.6845, 0.1666, 0.6845, 0.0, 0.6773, 0.0, 0.5966, 0.1663, 0.5935, 0.8293, 0.9194, 1.0, 0.9193, 1.0, 1.0, 0.8333, 1.0, 0.8254, 0.8435, 1.0, 0.8386, 1.0, 0.9193, 0.8293, 0.9194, 0.0, 0.8386, 0.1667, 0.8464, 0.1667, 0.9194, 0.0, 0.9193, 0.1667, 0.8464, 0.3333, 0.8682, 0.3333, 0.926, 0.1667, 0.9194, 0.3333, 0.8682, 0.4931, 0.8507, 0.4965, 0.9194, 0.3333, 0.926, 0.4931, 0.8507, 0.6532, 0.8574, 0.658, 0.9236, 0.4965, 0.9194, 0.6532, 0.8574, 0.8254, 0.8435, 0.8293, 0.9194, 0.658, 0.9236, 0.0, 0.9193, 0.1667, 0.9194, 0.1667, 1.0, 0.0, 1.0, 0.1667, 0.9194, 0.3333, 0.926, 0.3333, 1.0, 0.1667, 1.0, 0.3333, 0.926, 0.4965, 0.9194, 0.5, 1.0, 0.3333, 1.0, 0.4965, 0.9194, 0.658, 0.9236, 0.665, 1.0, 0.5, 1.0, 0.658, 0.9236, 0.8293, 0.9194, 0.8333, 1.0, 0.665, 1.0, 1.0, 0.6773, 0.8277, 0.6828, 0.8299, 0.6017, 1.0, 0.5966, 0.8277, 0.6828, 0.6526, 0.7015, 0.6537, 0.6157, 0.8299, 0.6017, 0.6526, 0.7015, 0.4933, 0.6893, 0.4873, 0.5895, 0.6537, 0.6157, 0.4933, 0.6893, 0.333, 0.7032, 0.3295, 0.5902, 0.4873, 0.5895, 0.333, 0.7032, 0.1666, 0.6845, 0.1663, 0.5935, 0.3295, 0.5902, 1.0, 0.7579, 0.8248, 0.7666, 0.8277, 0.6828, 1.0, 0.6773, 0.8248, 0.7666, 0.6509, 0.7855, 0.6526, 0.7015, 0.8277, 0.6828, 0.6509, 0.7855, 0.492, 0.7802, 0.4933, 0.6893, 0.6526, 0.7015, 0.492, 0.7802, 0.3333, 0.8014, 0.333, 0.7032, 0.4933, 0.6893, 0.3333, 0.8014, 0.1667, 0.7716, 0.1666, 0.6845, 0.333, 0.7032, 1.0, 0.5966, 0.8299, 0.6017, 0.8299, 0.5, 1.0, 0.5, 0.8299, 0.6017, 0.6537, 0.6157, 0.6531, 0.5, 0.8299, 0.5, 0.6537, 0.6157, 0.4873, 0.5895, 0.4822, 0.5, 0.6531, 0.5, 0.4873, 0.5895, 0.3295, 0.5902, 0.3276, 0.5, 0.4822, 0.5, 0.3295, 0.5902, 0.1663, 0.5935, 0.1661, 0.5, 0.3276, 0.5, 1.0, 0.34, 1.0, 0.5, 0.8299, 0.5, 0.8305, 0.335, 0.8305, 0.335, 0.8299, 0.5, 0.6531, 0.5, 0.6554, 0.335, 0.6554, 0.335, 0.6531, 0.5, 0.4822, 0.5, 0.4851, 0.335, 0.4851, 0.335, 0.4822, 0.5, 0.3276, 0.5, 0.3287, 0.335, 0.3287, 0.335, 0.3276, 0.5, 0.1661, 0.5, 0.1662, 0.335, 1.0, -2.328e-10, 1.0, 0.15, 0.8318, 0.1479, 0.8331, -2.328e-10, 0.8331, -2.328e-10, 0.8318, 0.1479, 0.6601, 0.1479, 0.6645, -2.328e-10, 0.6645, -2.328e-10, 0.6601, 0.1479, 0.4912, 0.1479, 0.4975, -2.328e-10, 0.4975, -2.328e-10, 0.4912, 0.1479, 0.3311, 0.1479, 0.333, -2.328e-10, 0.333, -2.328e-10, 0.3311, 0.1479, 0.1664, 0.1479, 0.1666, -2.328e-10, 1.0, 0.8386, 0.8254, 0.8435, 0.8248, 0.7666, 1.0, 0.7579, 0.8254, 0.8435, 0.6532, 0.8574, 0.6509, 0.7855, 0.8248, 0.7666, 0.6532, 0.8574, 0.4931, 0.8507, 0.492, 0.7802, 0.6509, 0.7855, 0.4931, 0.8507, 0.3333, 0.8682, 0.3333, 0.8014, 0.492, 0.7802, 0.3333, 0.8682, 0.1667, 0.8464, 0.1667, 0.7716, 0.3333, 0.8014, 1.0, 0.15, 1.0, 0.34, 0.8305, 0.335, 0.8318, 0.1479, 0.8318, 0.1479, 0.8305, 0.335, 0.6554, 0.335, 0.6601, 0.1479, 0.6601, 0.1479, 0.6554, 0.335, 0.4851, 0.335, 0.4912, 0.1479, 0.4912, 0.1479, 0.4851, 0.335, 0.3287, 0.335, 0.3311, 0.1479, 0.3311, 0.1479, 0.3287, 0.335, 0.1662, 0.335, 0.1664, 0.1479, 0.0, 0.0, 1.0, 0.0, 1.0, 0.9648, 0.0, 0.9648, 0.0, 0.0, 1.0, 0.0, 1.0, 0.9648, 0.0, 0.9648, 0.0, 0.0, 1.0, 0.0, 1.0, 0.9648, 0.0, 0.9648, 0.0, 0.0, 1.0, 0.0, 1.0, 0.9648, 0.0, 0.9648, 0.0, 0.0, 1.0, 0.0, 1.0, 0.9648, 0.0, 0.9648, 0.0, 0.0, 1.0, 0.0, 1.0, 0.9648, 0.0, 0.9648])
me_world3.materials.append(mat_ground_001)
me_world3.materials.append(mat_gras_001)
me_world3.update()

# ---- objects
ob_worldbase = bpy.data.objects.new('WorldBase', me_worldbase)
ob_world1 = bpy.data.objects.new('World1', me_world1)
ob_rock1 = bpy.data.objects.new('Rock1', me_rock1)
ob_rock2 = bpy.data.objects.new('Rock2', me_rock2)
ob_world2 = bpy.data.objects.new('World2', me_world2)
ob_world3 = bpy.data.objects.new('World3', me_world3)

# ---- transforms, parenting, visibility, modifiers, constraints
ob_worldbase.location = (0.0, 0.0, 0.0)
ob_world1.location = (0.0, 0.0, 0.0)
_m = ob_world1.modifiers.new('Auto Smooth', 'NODES')
_m.node_group = ng_auto_smooth
_gi = [s.identifier for s in ng_auto_smooth.interface.items_tree if s.item_type == 'SOCKET' and s.in_out == 'INPUT']
_m[_gi[1]] = 0.5236  # Angle
ob_rock1.location = (0.5804, -0.8791, 0.5396)
ob_rock2.location = (-0.6701, -1.669, 0.4247)
ob_world2.location = (0.0, 0.0, 0.0)
_m = ob_world2.modifiers.new('Auto Smooth', 'NODES')
_m.node_group = ng_auto_smooth
_gi = [s.identifier for s in ng_auto_smooth.interface.items_tree if s.item_type == 'SOCKET' and s.in_out == 'INPUT']
_m[_gi[1]] = 0.5236  # Angle
ob_world3.location = (0.0, 0.0, 0.0)
_m = ob_world3.modifiers.new('Auto Smooth', 'NODES')
_m.node_group = ng_auto_smooth
_gi = [s.identifier for s in ng_auto_smooth.interface.items_tree if s.item_type == 'SOCKET' and s.in_out == 'INPUT']
_m[_gi[1]] = 0.5236  # Angle

# ---- collection membership
col_collection.objects.link(ob_worldbase)
col_collection.objects.link(ob_world1)
col_collection.objects.link(ob_rock1)
col_collection.objects.link(ob_rock2)
col_collection.objects.link(ob_world2)
col_collection.objects.link(ob_world3)

# ---- scene / render settings (as saved in the file)
scene.frame_start = 1; scene.frame_end = 250; scene.frame_set(1)
scene.render.engine = 'BLENDER_EEVEE_NEXT'
scene.cycles.sampling_pattern = 'TABULATED_SOBOL'
scene.cycles.use_light_tree = False
scene.view_settings.view_transform = 'Filmic'
bpy.context.view_layer.update()

# ---- added for rendering (the .blend has no active camera and no usable light): camera, sun
cam_auto = bpy.data.cameras.new('AutoCamera')
cam_auto.lens = 50.0
cam_auto.sensor_width = 36.0
cam_auto.clip_end = 1000.0
ob_auto_camera = bpy.data.objects.new('AutoCamera', cam_auto)
scene.collection.objects.link(ob_auto_camera)
ob_auto_camera.location = (6.75535, -7.46376, 6.00689)
ob_auto_camera.rotation_euler = (1.09748, -7.21219e-08, 0.694738)
scene.camera = ob_auto_camera
light_auto_sun = bpy.data.lights.new('AutoSun', 'SUN')
light_auto_sun.energy = 3.0
light_auto_sun.angle = 0.0523599
ob_auto_sun = bpy.data.objects.new('AutoSun', light_auto_sun)
scene.collection.objects.link(ob_auto_sun)
ob_auto_sun.rotation_euler = (0.872665, 0.174533, 0.523599)
bpy.context.view_layer.update()
